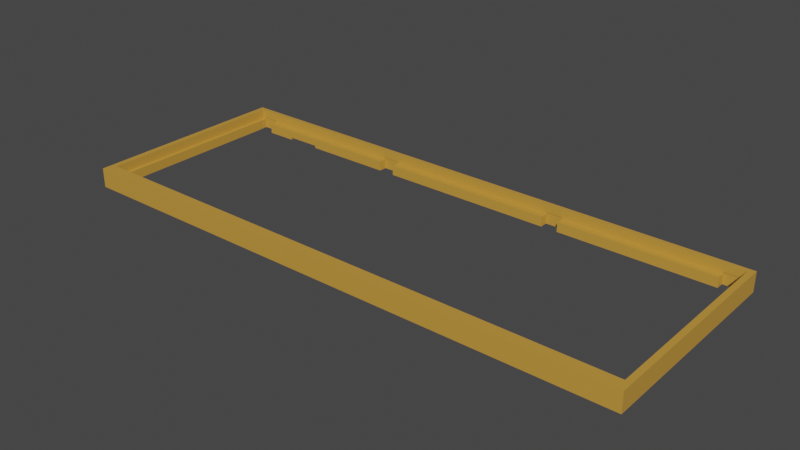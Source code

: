 # Source: side.blend  (saved by Blender 2.80.75; exported with 4.5.12 LTS)
import bpy
from mathutils import Matrix  # noqa: F401  (used for matrix-valued properties, if any)

bpy.ops.wm.read_factory_settings(use_empty=True)
scene = bpy.context.scene
scene.name = 'Scene'

# ---- collections
col_collection = bpy.data.collections.new('Collection'); scene.collection.children.link(col_collection)

# ---- materials (node trees are filled in below, after node groups)
mat_material_004 = bpy.data.materials.new('Material.004')
mat_material_004.use_transparent_shadow = False
mat_material_004.roughness = 0.25

# ---- material node trees
mat_material_004.use_nodes = True; mat_material_004.node_tree.nodes.clear()
_N = mat_material_004.node_tree.nodes; _L = mat_material_004.node_tree.links
n0 = _N.new('ShaderNodeOutputMaterial'); n0.name = 'Material Output'; n0.location = (300, 300)
n1 = _N.new('ShaderNodeBsdfPrincipled'); n1.name = 'Principled BSDF'; n1.location = (10, 300)
n1.distribution = 'GGX'
n1.subsurface_method = 'BURLEY'
n1.inputs[0].default_value = (0.5926, 0.3085, 0.04818, 1.0)
n1.inputs[3].default_value = 1.45
n1.inputs[27].default_value = (0.0, 0.0, 0.0, 1.0)
n1.inputs[28].default_value = 1.0
_L.new(n1.outputs[0], n0.inputs[0])
n0.is_active_output = True

# ---- world
world_world = bpy.data.worlds.new('World'); scene.world = world_world
world_world.use_nodes = True; world_world.node_tree.nodes.clear()
_N = world_world.node_tree.nodes; _L = world_world.node_tree.links
n0 = _N.new('ShaderNodeOutputWorld'); n0.name = 'World Output'; n0.location = (300, 300)
n1 = _N.new('ShaderNodeBackground'); n1.name = 'Background'; n1.location = (10, 300)
n1.inputs[0].default_value = (0.05088, 0.05088, 0.05088, 1.0)
_L.new(n1.outputs[0], n0.inputs[0])
n0.is_active_output = True
world_world.color = (0.05088, 0.05088, 0.05088)
world_world.use_sun_shadow = False
world_world.sun_shadow_jitter_overblur = 0.0

# ---- meshes
me_cu0_curve__001 = bpy.data.meshes.new('CU0_curve_.001')
me_cu0_curve__001.from_pydata([(-99.61, 49.15, -8.748), (-117.5, 49.15, -8.748), (-113.3, 50.15, -8.51), (-113.5, 50.15, -9.398), (-114.8, 50.15, -9.826), (-114.7, 50.15, -9.606), (-114.6, 50.15, -9.398), (-114.5, 50.15, -9.205), (-114.4, 50.15, -9.03), (-114.2, 50.15, -8.877), (-114.1, 50.15, -8.748), (-113.9, 50.15, -8.645), (-113.7, 50.15, -8.57), (-113.5, 50.15, -8.525), (-103.8, 50.15, -8.51), (-103.6, 50.15, -9.398), (-103.6, 50.15, -8.525), (-103.4, 50.15, -8.57), (-103.2, 50.15, -8.645), (-103.0, 50.15, -8.748), (-102.9, 50.15, -8.877), (-102.7, 50.15, -9.03), (-102.6, 50.15, -9.205), (-102.5, 50.15, -9.398), (-102.4, 50.15, -9.606), (-102.3, 50.15, -9.826), (132.9, -51.1, -4.093), (141.3, -51.1, -4.093), (132.9, 50.0, -4.093), (141.3, 50.0, -4.093), (68.9, -51.1, -4.093), (77.32, -51.1, -4.093), (45.0, 50.0, -4.093), (53.41, 50.0, -4.093), (-132.9, -51.1, -4.093), (-141.3, -51.1, -4.093), (-132.9, 50.0, -4.093), (-141.3, 50.0, -4.093), (-68.9, -51.1, -4.093), (-77.32, -51.1, -4.093), (-45.0, 50.0, -4.093), (-53.41, 50.0, -4.093), (142.9, 49.76, 0.0), (-142.9, 49.76, 0.0), (-142.9, -50.76, 0.0), (142.9, -50.76, 0.0), (145.9, -56.73, 0.0), (-145.9, -56.73, 0.0), (-145.9, 52.09, 0.0), (145.9, 52.09, 0.0), (142.9, 49.76, -5.0), (-142.9, 49.76, -5.0), (-142.9, -50.76, -5.0), (142.9, -50.76, -5.0), (-141.1, -46.0, -5.0), (141.1, -46.0, -5.0), (145.9, -56.73, -10.0), (-145.9, -56.73, -10.0), (-145.9, 52.09, -10.0), (145.9, 52.09, -10.0), (-141.1, -46.0, -10.0), (141.1, -46.0, -10.0), (-141.3, 49.76, -5.0), (-141.3, 50.0, -10.0), (-141.3, 46.2, -10.0), (-141.3, 49.76, -4.093), (-141.3, 46.37, -5.0), (-141.3, 45.67, -10.0), (-141.3, 45.67, -5.0), (-53.41, 49.76, -4.093), (-53.41, 45.93, -5.0), (-53.41, 45.93, -10.0), (-132.9, 45.93, -5.0), (-132.9, 45.93, -10.0), (-132.9, 49.76, -5.0), (-132.9, 49.76, -4.093), (-132.9, 50.0, -10.0), (-45.0, 49.76, -4.093), (-53.41, 49.76, -5.0), (-53.41, 50.0, -10.0), (-141.1, 45.67, -10.0), (-141.1, 45.67, -5.0), (-77.32, -50.76, -4.093), (-68.9, -50.76, -4.093), (-77.32, -46.3, -5.0), (-77.32, -46.3, -10.0), (-77.32, -50.76, -5.0), (-77.32, -51.1, -10.0), (-141.2, -46.3, -5.0), (-141.2, -46.3, -10.0), (-141.3, -46.3, -10.0), (-141.3, -46.3, -5.0), (-141.3, -46.55, -5.0), (-141.3, -46.46, -10.0), (-132.9, -46.3, -5.0), (-132.9, -46.3, -10.0), (-132.9, -50.76, -4.093), (-141.3, -50.76, -4.093), (-132.9, -50.76, -5.0), (-132.9, -51.1, -10.0), (-141.3, -50.76, -5.0), (-141.3, -51.1, -10.0), (-68.9, -46.3, -5.0), (-68.9, -46.3, -10.0), (-68.9, -50.76, -5.0), (-68.9, -51.1, -10.0), (-45.0, 50.0, -10.0), (-45.0, 49.76, -5.0), (-45.0, 45.93, -5.0), (-45.0, 45.93, -10.0), (53.41, 49.76, -4.093), (45.0, 49.76, -4.093), (45.0, 50.0, -10.0), (45.0, 45.93, -5.0), (45.0, 45.93, -10.0), (45.0, 49.76, -5.0), (53.41, 45.93, -5.0), (53.41, 45.93, -10.0), (53.41, 50.0, -10.0), (53.41, 49.76, -5.0), (77.32, -51.1, -10.0), (77.32, -50.76, -5.0), (77.32, -50.76, -4.093), (68.9, -46.3, -5.0), (68.9, -50.76, -4.093), (68.9, -46.3, -10.0), (68.9, -51.1, -10.0), (68.9, -50.76, -5.0), (77.32, -46.3, -5.0), (77.32, -46.3, -10.0), (132.9, 45.93, -5.0), (132.9, 45.93, -10.0), (132.9, 50.0, -10.0), (132.9, 49.76, -4.093), (132.9, 49.76, -5.0), (132.9, -51.1, -10.0), (132.9, -50.76, -5.0), (132.9, -46.3, -10.0), (132.9, -46.3, -5.0), (132.9, -50.76, -4.093), (141.3, -51.1, -10.0), (141.3, -50.76, -5.0), (141.3, -50.76, -4.093), (141.3, 45.67, -10.0), (141.3, 49.76, -4.093), (141.3, 46.38, -5.0), (141.3, 45.67, -5.0), (141.3, 46.2, -10.0), (141.3, 50.0, -10.0), (141.3, 49.76, -5.0), (141.1, 45.67, -10.0), (141.1, 45.67, -5.0), (141.3, -46.3, -10.0), (141.3, -46.46, -10.0), (141.3, -46.55, -5.0), (141.3, -46.3, -5.0), (141.2, -46.3, -10.0), (141.2, -46.3, -5.0), (-102.7, 50.15, -10.0), (-102.4, 50.15, -10.0), (-102.3, 50.15, -10.0), (-114.7, 50.15, -10.0), (-114.4, 50.15, -10.0), (-114.8, 50.15, -10.0), (-117.5, 45.93, -8.748), (-104.2, 49.15, -10.0), (-99.61, 45.93, -8.748), (-99.61, 45.93, -10.0), (-99.61, 49.15, -10.0), (-112.9, 49.15, -10.0), (-117.5, 49.15, -10.0), (-117.5, 45.93, -10.0), (-102.3, 52.09, -9.826), (-102.3, 52.09, -10.0), (-104.5, 50.15, -10.0), (-102.6, 52.09, -9.205), (-102.5, 52.09, -9.398), (-102.4, 52.09, -9.606), (-102.7, 52.09, -9.03), (-103.0, 52.09, -8.748), (-103.2, 52.09, -8.645), (-102.9, 52.09, -8.877), (-103.4, 52.09, -8.57), (-112.6, 50.15, -10.0), (-103.6, 52.09, -8.525), (-103.8, 52.09, -8.51), (-113.3, 52.09, -8.51), (-113.5, 52.09, -8.525), (-113.9, 52.09, -8.645), (-113.7, 52.09, -8.57), (-114.1, 52.09, -8.748), (-114.4, 52.09, -9.03), (-114.5, 52.09, -9.205), (-114.2, 52.09, -8.877), (-114.6, 52.09, -9.398), (-114.8, 52.09, -9.826), (-114.7, 52.09, -9.606), (-114.8, 52.09, -10.0)], [], [(14, 185, 186, 2), (0, 165, 169, 1), (1, 169, 170), (4, 3, 5), (5, 3, 6), (6, 3, 7), (7, 3, 8), (8, 3, 9), (9, 3, 10), (10, 3, 11), (11, 3, 12), (12, 3, 13), (13, 3, 2), (14, 15, 16), (16, 15, 17), (17, 15, 18), (18, 15, 19), (19, 15, 20), (20, 15, 21), (21, 15, 22), (22, 15, 23), (23, 15, 24), (24, 15, 25), (25, 15, 159, 160), (29, 144, 133, 28), (33, 110, 111, 32), (37, 36, 75, 65), (41, 40, 77, 69), (43, 48, 47, 44), (44, 47, 46, 45), (42, 49, 48, 43), (45, 46, 49, 42), (45, 42, 50, 53), (44, 45, 53, 141, 142, 139, 136, 121, 122, 124, 127, 104, 83, 82, 86, 98, 96, 97, 100, 52), (42, 43, 51, 62, 65, 75, 74, 78, 69, 77, 107, 115, 111, 110, 119, 134, 133, 144, 149, 50), (43, 44, 52, 51), (51, 52, 92, 91, 88, 54, 81, 68, 66), (53, 50, 145, 146, 151, 55, 157, 155, 154), (52, 100, 92), (50, 149, 145), (54, 55, 61, 60), (55, 151, 150, 61), (58, 197, 163, 161, 162, 183, 174, 158, 159, 160, 173, 59, 147, 148, 132, 131, 117, 118, 112, 114, 109, 106, 79, 71, 167, 168, 165, 169, 170, 171, 73, 76, 63, 64), (57, 58, 64, 67, 80, 60, 89, 90, 93), (56, 57, 93, 101, 99, 95, 85, 87, 105, 103, 125, 126, 120, 135, 140, 153), (59, 56, 153, 152, 156, 61, 150, 143, 147), (46, 56, 59, 49), (47, 57, 56, 46), (48, 58, 57, 47), (49, 59, 173, 172, 177, 176, 175, 178, 181, 179, 180, 182, 184, 185, 186, 187, 189, 188, 190, 193, 191, 192, 194, 196, 195, 197, 58, 48), (103, 102, 84, 85), (142, 27, 26, 139), (63, 37, 65, 62, 66, 68, 67, 64), (120, 31, 122, 121, 128, 129), (148, 29, 28, 132), (101, 35, 34, 99), (135, 26, 27, 140), (130, 134, 119, 116), (113, 115, 107, 108), (70, 78, 74, 72), (66, 62, 51), (96, 34, 35, 97), (146, 143, 150, 151), (137, 138, 136, 139, 26, 135), (122, 31, 30, 124), (126, 30, 31, 120), (110, 33, 118, 117, 116, 119), (80, 81, 54, 60), (83, 38, 39, 82), (118, 33, 32, 112), (106, 40, 41, 79), (125, 123, 127, 124, 30, 126), (105, 38, 83, 104, 102, 103), (95, 94, 88, 91, 90, 89), (152, 155, 157, 138, 137, 156), (79, 41, 69, 78, 70, 71), (88, 94, 98, 86, 84, 102, 104, 127, 123, 128, 121, 136, 138, 157, 55, 54), (154, 141, 53), (132, 28, 133, 134, 130, 131), (99, 34, 96, 98, 94, 95), (129, 128, 123, 125), (131, 130, 116, 117), (114, 113, 108, 109), (71, 70, 72, 73, 171, 164, 166, 167), (143, 146, 145, 149, 144, 29, 148, 147), (90, 91, 92, 100, 97, 35, 101, 93), (156, 137, 135, 120, 129, 125, 103, 85, 95, 89, 60, 61), (76, 36, 37, 63), (67, 68, 81, 80), (140, 27, 142, 141, 154, 155, 152, 153), (85, 84, 86, 82, 39, 87), (112, 32, 111, 115, 113, 114), (87, 39, 38, 105), (75, 36, 76, 73, 72, 74), (77, 40, 106, 109, 108, 107), (161, 3, 4, 163), (182, 17, 18, 180), (187, 13, 2, 186), (162, 3, 161), (164, 1, 170, 171), (193, 9, 10, 190), (158, 15, 174), (172, 25, 160, 173), (183, 3, 162), (178, 21, 22, 175), (176, 23, 24, 177), (188, 11, 12, 189), (179, 19, 20, 181), (180, 18, 19, 179), (191, 8, 9, 193), (190, 10, 11, 188), (175, 22, 23, 176), (181, 20, 21, 178), (163, 4, 195, 197), (159, 15, 158), (185, 14, 16, 184), (166, 0, 1, 164), (174, 15, 14, 2, 3, 183), (194, 6, 7, 192), (184, 16, 17, 182), (192, 7, 8, 191), (165, 0, 168), (168, 0, 166, 167), (196, 5, 6, 194), (195, 4, 5, 196), (177, 24, 25, 172), (189, 12, 13, 187)])
_uv = me_cu0_curve__001.uv_layers.new(name='UVMap')
_uv.uv.foreach_set('vector', [0.625, 0.5308, 0.625, 0.5308, 0.625, 0.7192, 0.625, 0.7192, 0.625, 0.5, 0.625, 0.5, 0.625, 0.75, 0.625, 0.75, 0.625, 0.75, 0.625, 0.75, 0.5684, 0.75, 0.5677, 0.75, 0.625, 0.75, 0.5773, 0.75, 0.5773, 0.75, 0.625, 0.75, 0.5863, 0.75, 0.5863, 0.75, 0.625, 0.75, 0.5947, 0.75, 0.5947, 0.75, 0.625, 0.75, 0.6023, 0.75, 0.6023, 0.75, 0.625, 0.75, 0.609, 0.75, 0.609, 0.75, 0.625, 0.75, 0.6146, 0.75, 0.6146, 0.75, 0.625, 0.75, 0.6191, 0.75, 0.6191, 0.75, 0.625, 0.75, 0.6224, 0.75, 0.6224, 0.75, 0.625, 0.75, 0.6243, 0.75, 0.6243, 0.75, 0.625, 0.75, 0.625, 0.75, 0.625, 0.5308, 0.625, 0.5, 0.625, 0.5268, 0.625, 0.5268, 0.625, 0.5, 0.625, 0.5228, 0.625, 0.5228, 0.625, 0.5, 0.625, 0.519, 0.625, 0.519, 0.625, 0.5, 0.625, 0.5154, 0.625, 0.5154, 0.625, 0.5, 0.625, 0.512, 0.625, 0.512, 0.625, 0.5, 0.625, 0.509, 0.625, 0.509, 0.625, 0.5, 0.625, 0.5064, 0.625, 0.5064, 0.625, 0.5, 0.625, 0.5041, 0.625, 0.5041, 0.625, 0.5, 0.625, 0.5023, 0.625, 0.5023, 0.625, 0.5, 0.625, 0.501, 0.625, 0.501, 0.625, 0.5, 0.625, 0.5002, 0.625, 0.5004, 0.625, 0.5, 0.625, 0.5139, 0.875, 0.5139, 0.875, 0.5, 0.625, 0.5, 0.625, 0.5139, 0.875, 0.5139, 0.875, 0.5, 0.625, 0.5, 0.875, 0.5, 0.875, 0.5139, 0.625, 0.5139, 0.625, 0.5, 0.875, 0.5, 0.875, 0.5139, 0.625, 0.5139, 0.0, 0.0, 0.0, 0.0, 0.0, 0.0, 0.0, 0.0, 0.0, 0.0, 0.0, 0.0, 0.0, 0.0, 0.0, 0.0, 0.0, 0.0, 0.0, 0.0, 0.0, 0.0, 0.0, 0.0, 0.0, 0.0, 0.0, 0.0, 0.0, 0.0, 0.0, 0.0, 0.0, 0.0, 0.0, 0.0, 0.0, 0.0, 0.0, 0.0, 0.0, 0.0, 0.0, 0.0, 0.0, 0.0, 0.0, 0.0, 0.0, 0.0, 0.0, 0.0, 0.0, 0.0, 0.0, 0.0, 0.0, 0.0, 0.0, 0.0, 0.0, 0.0, 0.0, 0.0, 0.0, 0.0, 0.0, 0.0, 0.0, 0.0, 0.0, 0.0, 0.0, 0.0, 0.0, 0.0, 0.0, 0.0, 0.0, 0.0, 0.0, 0.0, 0.0, 0.0, 0.0, 0.0, 0.0, 0.0, 0.0, 0.0, 0.0, 0.0, 0.0, 0.0, 0.0, 0.0, 0.0, 0.0, 0.0, 0.0, 0.0, 0.0, 0.0, 0.0, 0.0, 0.0, 0.0, 0.0, 0.0, 0.0, 0.0, 0.0, 0.0, 0.0, 0.0, 0.0, 0.0, 0.0, 0.0, 0.0, 0.0, 0.0, 0.0, 0.0, 0.0, 0.0, 0.0, 0.0, 0.0, 0.0, 0.0, 0.0, 0.0, 0.0, 0.0, 0.0, 0.0, 0.0, 0.0, 0.0, 0.0, 0.0, 0.0, 0.0, 0.0, 0.0, 0.0, 0.0, 0.0, 0.0, 0.0, 0.0, 0.0, 0.0, 0.0, 0.0, 0.0, 0.0, 0.0, 0.0, 0.0, 0.0, 0.0, 0.0, 0.0, 0.0, 0.0, 0.0, 0.0, 0.0, 0.0, 0.0, 0.0, 0.0, 0.0, 0.0, 0.0, 0.0, 0.0, 0.0, 0.0, 0.0, 0.0, 0.0, 0.0, 0.0, 0.0, 0.0, 0.0, 0.0, 0.0, 0.0, 0.0, 0.0, 0.0, 0.0, 0.0, 0.0, 0.0, 0.0, 0.0, 0.0, 0.0, 0.0, 0.0, 0.0, 0.0, 0.0, 0.0, 0.0, 0.0, 0.0, 0.0, 0.0, 0.0, 0.0, 0.0, 0.0, 0.0, 0.0, 0.0, 0.0, 0.0, 0.0, 0.0, 0.0, 0.0, 0.0, 0.0, 0.0, 0.0, 0.0, 0.0, 0.0, 0.0, 0.0, 0.0, 0.0, 0.0, 0.0, 0.0, 0.0, 0.0, 0.0, 0.0, 0.0, 0.0, 0.0, 0.0, 0.0, 0.0, 0.0, 0.0, 0.0, 0.0, 0.0, 0.0, 0.0, 0.0, 0.0, 0.0, 0.0, 0.0, 0.0, 0.0, 0.0, 0.0, 0.0, 0.0, 0.0, 0.0, 0.0, 0.0, 0.0, 0.0, 0.0, 0.0, 0.0, 0.0, 0.0, 0.0, 0.0, 0.0, 0.0, 0.0, 0.0, 0.0, 0.0, 0.0, 0.0, 0.0, 0.0, 0.0, 0.0, 0.0, 0.0, 0.0, 0.0, 0.0, 0.0, 0.0, 0.0, 0.0, 0.0, 0.0, 0.0, 0.0, 0.0, 0.0, 0.0, 0.0, 0.0, 0.0, 0.0, 0.0, 0.0, 0.0, 0.0, 0.0, 0.0, 0.0, 0.0, 0.0, 0.0, 0.0, 0.0, 0.0, 0.0, 0.0, 0.0, 0.0, 0.0, 0.0, 0.0, 0.0, 0.0, 0.0, 0.0, 0.0, 0.0, 0.0, 0.0, 0.0, 0.0, 0.0, 0.0, 0.0, 0.0, 0.0, 0.0, 0.0, 0.0, 0.0, 0.0, 0.0, 0.0, 0.0, 0.0, 0.0, 0.0, 0.0, 0.0, 0.0, 0.0, 0.0, 0.0, 0.0, 0.0, 0.0, 0.0, 0.0, 0.0, 0.0, 0.0, 0.0, 0.0, 0.0, 0.0, 0.0, 0.0, 0.0, 0.0, 0.0, 0.0, 0.0, 0.0, 0.0, 0.0, 0.0, 0.0, 0.0, 0.0, 0.0, 0.0, 0.0, 0.0, 0.0, 0.0, 0.0, 0.0, 0.0, 0.0, 0.0, 0.0, 0.0, 0.0, 0.0, 0.0, 0.3954, 0.25, 0.5898, 0.25, 0.5898, 0.5, 0.3954, 0.5, 0.625, 0.732, 0.625, 0.75, 0.875, 0.75, 0.875, 0.732, 0.3954, 0.5, 0.625, 0.5, 0.625, 0.5139, 0.5898, 0.5139, 0.5898, 0.7095, 0.5898, 0.75, 0.3954, 0.75, 0.3954, 0.7198, 0.3954, 0.75, 0.625, 0.75, 0.625, 0.732, 0.5898, 0.732, 0.5898, 0.5, 0.3954, 0.5, 0.3954, 0.5, 0.625, 0.5, 0.625, 0.25, 0.3954, 0.25, 0.3954, 0.75, 0.625, 0.75, 0.625, 1.0, 0.3954, 1.0, 0.3954, 1.0, 0.625, 1.0, 0.625, 0.75, 0.3954, 0.75, 0.0, 0.0, 0.0, 0.0, 0.0, 0.0, 0.0, 0.0, 0.0, 0.0, 0.0, 0.0, 0.0, 0.0, 0.0, 0.0, 0.0, 0.0, 0.0, 0.0, 0.0, 0.0, 0.0, 0.0, 0.0, 0.0, 0.0, 0.0, 0.0, 0.0, 0.875, 0.732, 0.875, 0.75, 0.625, 0.75, 0.625, 0.732, 0.5898, 0.75, 0.3954, 0.75, 0.3954, 0.7562, 0.5898, 0.7562, 0.3954, 0.25, 0.5898, 0.25, 0.5898, 0.01803, 0.625, 0.01803, 0.625, 0.0, 0.3954, 0.0, 0.625, 0.732, 0.625, 0.75, 0.875, 0.75, 0.875, 0.732, 0.3954, 1.0, 0.625, 1.0, 0.625, 0.75, 0.3954, 0.75, 0.625, 0.5139, 0.625, 0.5, 0.3954, 0.5, 0.3954, 0.7353, 0.5898, 0.7353, 0.5898, 0.5139, 0.0, 0.0, 0.0, 0.0, 0.0, 0.0, 0.0, 0.0, 0.875, 0.732, 0.875, 0.75, 0.625, 0.75, 0.625, 0.732, 0.3954, 0.5, 0.625, 0.5, 0.625, 0.25, 0.3954, 0.25, 0.3954, 0.25, 0.625, 0.25, 0.625, 0.5, 0.3954, 0.5, 0.3954, 0.25, 0.5898, 0.25, 0.5898, 0.01803, 0.625, 0.01803, 0.625, 0.0, 0.3954, 0.0, 0.3954, 0.0, 0.625, 0.0, 0.625, 0.01803, 0.5898, 0.01803, 0.5898, 0.25, 0.3954, 0.25, 0.3954, 0.25, 0.5898, 0.25, 0.5898, 0.4973, 0.5898, 0.5, 0.3954, 0.5, 0.3954, 0.4979, 0.3954, 0.5, 0.5898, 0.5, 0.5898, 0.4972, 0.5898, 0.25, 0.3954, 0.25, 0.3954, 0.4979, 0.3954, 0.5, 0.625, 0.5, 0.625, 0.5139, 0.5898, 0.5139, 0.5898, 0.7353, 0.3954, 0.7353, 0.0, 0.0, 0.0, 0.0, 0.0, 0.0, 0.0, 0.0, 0.0, 0.0, 0.0, 0.0, 0.0, 0.0, 0.0, 0.0, 0.0, 0.0, 0.0, 0.0, 0.0, 0.0, 0.0, 0.0, 0.0, 0.0, 0.0, 0.0, 0.0, 0.0, 0.0, 0.0, 0.0, 0.0, 0.0, 0.0, 0.0, 0.0, 0.3954, 0.25, 0.625, 0.25, 0.625, 0.2361, 0.5898, 0.2361, 0.5898, 0.01471, 0.3954, 0.01471, 0.3954, 0.0, 0.625, 0.0, 0.625, 0.01803, 0.5898, 0.01803, 0.5898, 0.25, 0.3954, 0.25, 0.3954, 0.5, 0.5898, 0.5, 0.5898, 0.25, 0.3954, 0.25, 0.0, 0.0, 0.0, 0.0, 0.0, 0.0, 0.0, 0.0, 0.0, 0.0, 0.0, 0.0, 0.0, 0.0, 0.0, 0.0, 0.0, 0.0, 0.0, 0.0, 0.0, 0.0, 0.0, 0.0, 0.0, 0.0, 0.0, 0.0, 0.0, 0.0, 0.0, 0.0, 0.3954, 0.75, 0.5898, 0.75, 0.5898, 0.7094, 0.5898, 0.5139, 0.625, 0.5139, 0.625, 0.5, 0.3954, 0.5, 0.3954, 0.7198, 0.3954, 0.5, 0.5898, 0.5, 0.5898, 0.5129, 0.5898, 0.732, 0.625, 0.732, 0.625, 0.75, 0.3954, 0.75, 0.3954, 0.5083, 0.0, 0.0, 0.0, 0.0, 0.0, 0.0, 0.0, 0.0, 0.0, 0.0, 0.0, 0.0, 0.0, 0.0, 0.0, 0.0, 0.0, 0.0, 0.0, 0.0, 0.0, 0.0, 0.0, 0.0, 0.3954, 0.25, 0.625, 0.25, 0.625, 0.5, 0.3954, 0.5, 0.3954, 0.75, 0.5898, 0.75, 0.5898, 0.7561, 0.3954, 0.7561, 0.3954, 0.75, 0.625, 0.75, 0.625, 0.732, 0.5898, 0.732, 0.5898, 0.513, 0.5898, 0.5, 0.3954, 0.5, 0.3954, 0.5084, 0.3954, 0.5, 0.5898, 0.5, 0.5898, 0.732, 0.625, 0.732, 0.625, 0.75, 0.3954, 0.75, 0.3954, 0.25, 0.625, 0.25, 0.625, 0.2361, 0.5898, 0.2361, 0.5898, 0.01471, 0.3954, 0.01471, 0.3954, 0.75, 0.625, 0.75, 0.625, 1.0, 0.3954, 1.0, 0.625, 0.2361, 0.625, 0.25, 0.3954, 0.25, 0.3954, 0.01471, 0.5898, 0.01471, 0.5898, 0.2361, 0.625, 0.2361, 0.625, 0.25, 0.3954, 0.25, 0.3954, 0.01471, 0.5898, 0.01471, 0.5898, 0.2361, 0.5633, 0.75, 0.625, 0.75, 0.5677, 0.75, 0.5601, 0.75, 0.6246, 0.5228, 0.625, 0.5228, 0.625, 0.519, 0.6241, 0.519, 0.6249, 0.7232, 0.625, 0.7232, 0.625, 0.7192, 0.625, 0.7192, 0.5725, 0.75, 0.625, 0.75, 0.5633, 0.75, 0.625, 0.75, 0.625, 0.75, 0.5684, 0.75, 0.5684, 0.75, 0.6224, 0.738, 0.625, 0.738, 0.625, 0.7346, 0.6233, 0.7346, 0.5725, 0.5, 0.625, 0.5, 0.625, 0.5, 0.5677, 0.5002, 0.5677, 0.5, 0.5601, 0.5, 0.5601, 0.5001, 0.625, 0.75, 0.625, 0.75, 0.5725, 0.75, 0.6214, 0.5014, 0.625, 0.5, 0.5947, 0.5, 0.5947, 0.501, 0.5863, 0.5007, 0.5863, 0.5, 0.5773, 0.5, 0.5773, 0.5004, 0.6241, 0.731, 0.625, 0.731, 0.625, 0.7272, 0.6246, 0.7272, 0.6233, 0.5154, 0.625, 0.5154, 0.625, 0.512, 0.6224, 0.512, 0.6241, 0.519, 0.625, 0.519, 0.625, 0.5154, 0.6233, 0.5154, 0.6214, 0.7486, 0.625, 0.75, 0.625, 0.738, 0.6224, 0.738, 0.6233, 0.7346, 0.625, 0.7346, 0.625, 0.731, 0.6241, 0.731, 0.5947, 0.501, 0.5947, 0.5, 0.5863, 0.5, 0.5863, 0.5007, 0.6224, 0.512, 0.625, 0.512, 0.625, 0.5, 0.6214, 0.5014, 0.5601, 0.75, 0.5677, 0.75, 0.5677, 0.7498, 0.5601, 0.7499, 0.625, 0.5002, 0.625, 0.5, 0.625, 0.5, 0.625, 0.5308, 0.625, 0.5308, 0.625, 0.5268, 0.6249, 0.5268, 0.625, 0.5, 0.625, 0.5, 0.625, 0.75, 0.625, 0.75, 0.625, 0.5, 0.625, 0.5, 0.625, 0.5308, 0.625, 0.7192, 0.625, 0.75, 0.625, 0.75, 0.5863, 0.7493, 0.5863, 0.75, 0.5947, 0.75, 0.5947, 0.749, 0.6249, 0.5268, 0.625, 0.5268, 0.625, 0.5228, 0.6246, 0.5228, 0.5947, 0.749, 0.5947, 0.75, 0.625, 0.75, 0.6214, 0.7486, 0.625, 0.5, 0.625, 0.5, 0.5684, 0.5, 0.5684, 0.5, 0.625, 0.5, 0.625, 0.5, 0.5684, 0.5, 0.5773, 0.7496, 0.5773, 0.75, 0.5863, 0.75, 0.5863, 0.7493, 0.5677, 0.7498, 0.5677, 0.75, 0.5773, 0.75, 0.5773, 0.7496, 0.5773, 0.5004, 0.5773, 0.5, 0.5677, 0.5, 0.5677, 0.5002, 0.6246, 0.7272, 0.625, 0.7272, 0.625, 0.7232, 0.6249, 0.7232])
me_cu0_curve__001.materials.append(mat_material_004)
me_cu0_curve__001.use_remesh_preserve_volume = False
me_cu0_curve__001.use_remesh_preserve_attributes = False
me_cu0_curve__001.use_mirror_vertex_groups = False
me_cu0_curve__001.auto_texspace = False
me_cu0_curve__001.update()

# ---- objects
ob_0_top = bpy.data.objects.new('0_top', me_cu0_curve__001)

# ---- transforms, parenting, visibility, modifiers, constraints
ob_0_top.location = (153.0, 57.72, 0.0)
ob_0_top.lineart.crease_threshold = 0.0

# ---- collection membership
col_collection.objects.link(ob_0_top)

# ---- scene / render settings (as saved in the file)
scene.frame_start = 1; scene.frame_end = 250; scene.frame_set(1)
scene.render.engine = 'BLENDER_EEVEE_NEXT'
scene.cycles.use_denoising = False
scene.cycles.samples = 128
scene.cycles.sampling_pattern = 'TABULATED_SOBOL'
scene.cycles.use_adaptive_sampling = False
scene.cycles.use_light_tree = False
scene.view_settings.view_transform = 'Filmic'
bpy.context.view_layer.update()

# ---- added for rendering (the .blend has no active camera and no usable light): camera, sun
cam_auto = bpy.data.cameras.new('AutoCamera')
cam_auto.lens = 50.0
cam_auto.sensor_width = 36.0
cam_auto.clip_end = 5058.32
ob_auto_camera = bpy.data.objects.new('AutoCamera', cam_auto)
scene.collection.objects.link(ob_auto_camera)
ob_auto_camera.location = (441.194, -290.471, 225.58)
ob_auto_camera.rotation_euler = (1.09748, -7.21219e-08, 0.694738)
scene.camera = ob_auto_camera
light_auto_sun = bpy.data.lights.new('AutoSun', 'SUN')
light_auto_sun.energy = 3.0
light_auto_sun.angle = 0.0523599
ob_auto_sun = bpy.data.objects.new('AutoSun', light_auto_sun)
scene.collection.objects.link(ob_auto_sun)
ob_auto_sun.rotation_euler = (0.872665, 0.174533, 0.523599)
bpy.context.view_layer.update()
